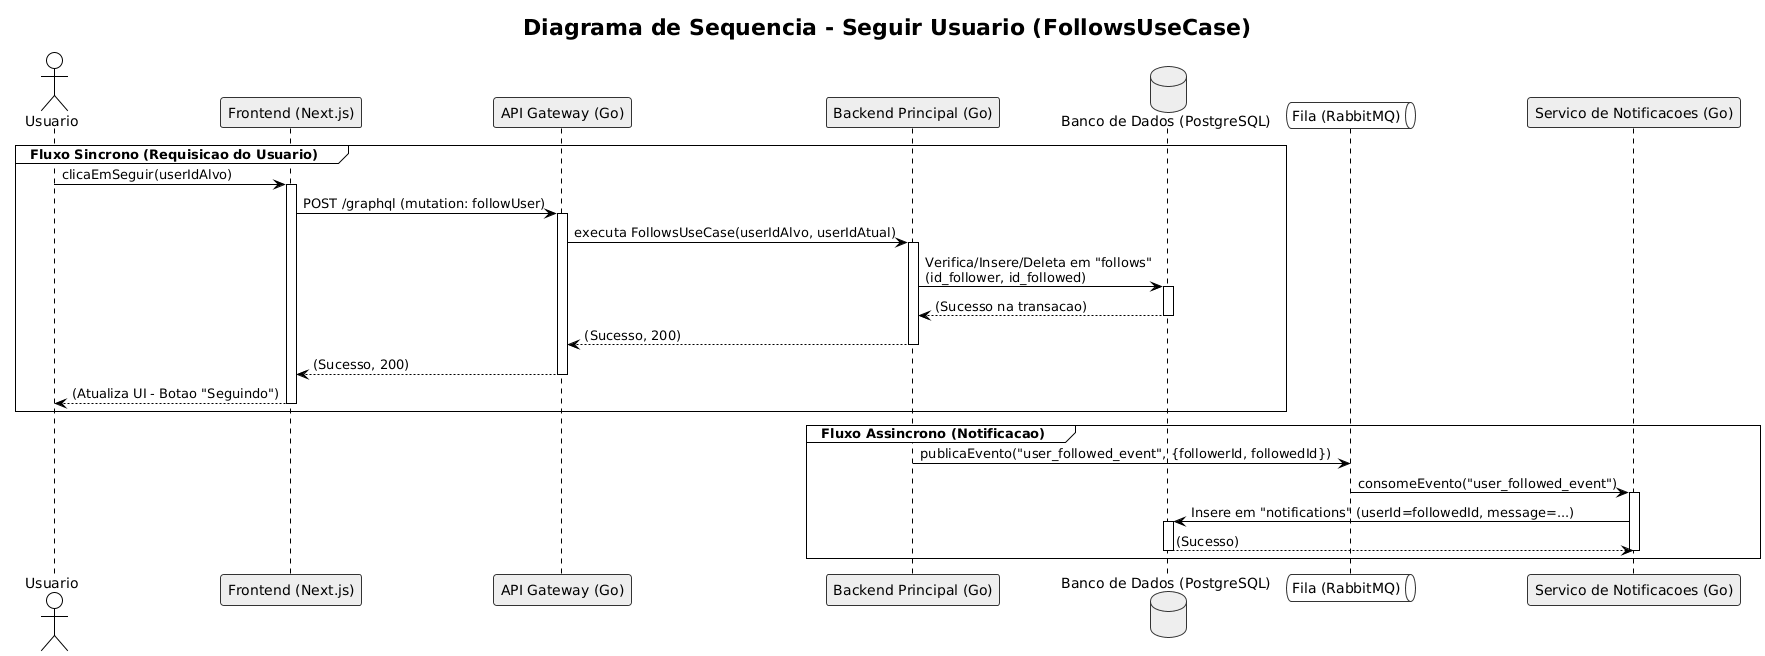

The diagram above was rendered by PlantUML. Its source (embedded in the PNG):
@startuml
!theme plain
skinparam linetype ortho
skinparam shadowing false
skinparam participant {
    BorderColor #333
    BackgroundColor #EEE
    ActorBorderColor #333
}
skinparam database {
    BorderColor #333
    BackgroundColor #EEE
}
skinparam queue {
    BorderColor #333
    BackgroundColor #F8F8F8
}

title "Diagrama de Sequencia - Seguir Usuario (FollowsUseCase)"

actor "Usuario" as user
participant "Frontend (Next.js)" as fe
participant "API Gateway (Go)" as gw
participant "Backend Principal (Go)" as be
database "Banco de Dados (PostgreSQL)" as db
queue "Fila (RabbitMQ)" as mq
participant "Servico de Notificacoes (Go)" as notif

group Fluxo Sincrono (Requisicao do Usuario)
    user -> fe: clicaEmSeguir(userIdAlvo)
    activate fe

    fe -> gw: POST /graphql (mutation: followUser)
    activate gw

    gw -> be: executa FollowsUseCase(userIdAlvo, userIdAtual)
    activate be

    be -> db: Verifica/Insere/Deleta em "follows"\n(id_follower, id_followed)
    activate db
    db --> be: (Sucesso na transacao)
    deactivate db

    be --> gw: (Sucesso, 200)
    deactivate be

    gw --> fe: (Sucesso, 200)
    deactivate gw

    fe --> user: (Atualiza UI - Botao "Seguindo")
    deactivate fe
end

group Fluxo Assincrono (Notificacao)
    be -> mq: publicaEvento("user_followed_event", {followerId, followedId})

    mq -> notif: consomeEvento("user_followed_event")
    activate notif

    notif -> db: Insere em "notifications" (userId=followedId, message=...)
    activate db
    db --> notif: (Sucesso)
    deactivate db
    
    deactivate notif
end
@enduml